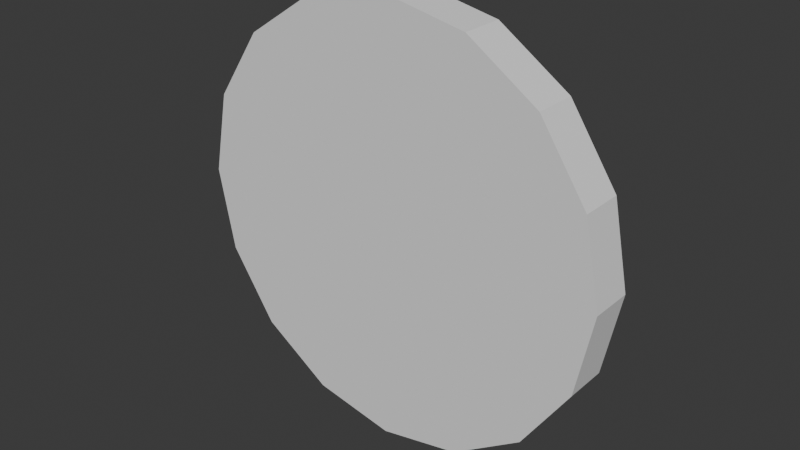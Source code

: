 # Source: coin.blend  (saved by Blender 5.1.30; exported with 4.5.12 LTS)
import bpy
from mathutils import Matrix  # noqa: F401  (used for matrix-valued properties, if any)

bpy.ops.wm.read_factory_settings(use_empty=True)
scene = bpy.context.scene
scene.name = 'Scene'

# ---- collections
col_collection = bpy.data.collections.new('Collection'); scene.collection.children.link(col_collection)

# ---- world
world_world = bpy.data.worlds.new('World'); scene.world = world_world
world_world.use_nodes = True; world_world.node_tree.nodes.clear()
_N = world_world.node_tree.nodes; _L = world_world.node_tree.links
n0 = _N.new('ShaderNodeOutputWorld'); n0.name = 'World Output'; n0.location = (200, 100)
n1 = _N.new('ShaderNodeBackground'); n1.name = 'Background'; n1.location = (-200, 100)
n1.inputs[0].default_value = (0.05088, 0.05088, 0.05088, 1.0)
_L.new(n1.outputs[0], n0.inputs[0])
n0.is_active_output = True
world_world.color = (0.05088, 0.05088, 0.05088)
world_world.sun_shadow_jitter_overblur = 0.0

# ---- meshes
me_cylinder = bpy.data.meshes.new('Cylinder')
me_cylinder.from_pydata([(-5.215e-09, 0.02, 0.2), (-5.215e-09, -0.02, 0.2), (0.07654, 0.02, 0.1848), (0.07654, -0.02, 0.1848), (0.1414, 0.02, 0.1414), (0.1414, -0.02, 0.1414), (0.1848, 0.02, 0.07654), (0.1848, -0.02, 0.07654), (0.2, 0.02, -9.313e-09), (0.2, -0.02, -9.313e-09), (0.1848, 0.02, -0.07654), (0.1848, -0.02, -0.07654), (0.1414, 0.02, -0.1414), (0.1414, -0.02, -0.1414), (0.07654, 0.02, -0.1848), (0.07654, -0.02, -0.1848), (-5.215e-09, 0.02, -0.2), (-5.215e-09, -0.02, -0.2), (-0.07654, 0.02, -0.1848), (-0.07654, -0.02, -0.1848), (-0.1414, 0.02, -0.1414), (-0.1414, -0.02, -0.1414), (-0.1848, 0.02, -0.07654), (-0.1848, -0.02, -0.07654), (-0.2, 0.02, -9.313e-09), (-0.2, -0.02, -9.313e-09), (-0.1848, 0.02, 0.07654), (-0.1848, -0.02, 0.07654), (-0.1414, 0.02, 0.1414), (-0.1414, -0.02, 0.1414), (-0.07654, 0.02, 0.1848), (-0.07654, -0.02, 0.1848)], [], [(0, 1, 3, 2), (2, 3, 5, 4), (4, 5, 7, 6), (6, 7, 9, 8), (8, 9, 11, 10), (10, 11, 13, 12), (12, 13, 15, 14), (14, 15, 17, 16), (16, 17, 19, 18), (18, 19, 21, 20), (20, 21, 23, 22), (22, 23, 25, 24), (24, 25, 27, 26), (26, 27, 29, 28), (3, 1, 31, 29, 27, 25, 23, 21, 19, 17, 15, 13, 11, 9, 7, 5), (28, 29, 31, 30), (30, 31, 1, 0), (0, 2, 4, 6, 8, 10, 12, 14, 16, 18, 20, 22, 24, 26, 28, 30)])
_uv = me_cylinder.uv_layers.new(name='UVMap')
_uv.uv.foreach_set('vector', [0.5841, 0.9999, 0.5668, 0.9096, 0.7085, 0.8451, 0.7609, 0.9221, 0.7609, 0.9221, 0.7085, 0.8451, 0.8152, 0.7281, 0.8942, 0.7798, 0.8942, 0.7798, 0.8152, 0.7281, 0.8726, 0.5776, 0.9656, 0.5964, 0.9656, 0.5964, 0.8726, 0.5776, 0.8694, 0.4161, 0.9629, 0.3987, 0.9629, 0.3987, 0.8694, 0.4161, 0.806, 0.2675, 0.8861, 0.2166, 0.8861, 0.2166, 0.806, 0.2675, 0.6931, 0.1537, 0.7479, 0.07678, 0.7479, 0.07678, 0.6931, 0.1537, 0.5463, 0.09288, 0.567, 0.0005502, 0.567, 0.0005502, 0.5463, 0.09288, 0.3878, 0.09512, 0.3696, 9.829e-05, 0.3696, 9.829e-05, 0.3878, 0.09512, 0.2426, 0.1621, 0.181, 0.07961, 0.181, 0.07961, 0.2426, 0.1621, 0.1363, 0.2814, 0.05281, 0.2377, 0.05281, 0.2377, 0.1363, 0.2814, 0.08727, 0.4304, 9.827e-05, 0.4197, 9.827e-05, 0.4197, 0.08727, 0.4304, 0.09919, 0.5894, 0.007206, 0.6088, 0.007206, 0.6088, 0.09919, 0.5894, 0.1643, 0.7389, 0.08204, 0.7937, 0.08204, 0.7937, 0.1643, 0.7389, 0.2724, 0.8528, 0.2236, 0.9254, 0.6913, 0.9619, 0.5, 1.0, 0.3087, 0.9619, 0.1464, 0.8536, 0.03806, 0.6913, 1.49e-07, 0.5, 0.03806, 0.3087, 0.1464, 0.1464, 0.3087, 0.03806, 0.5, -5.96e-08, 0.6913, 0.03806, 0.8536, 0.1464, 0.9619, 0.3087, 1.0, 0.5, 0.9619, 0.6913, 0.8536, 0.8536, 0.2236, 0.9254, 0.2724, 0.8528, 0.4134, 0.9121, 0.3935, 0.9999, 0.3935, 0.9999, 0.4134, 0.9121, 0.5668, 0.9096, 0.5841, 0.9999, 0.5, 1.0, 0.6913, 0.9619, 0.8536, 0.8536, 0.9619, 0.6913, 1.0, 0.5, 0.9619, 0.3087, 0.8536, 0.1464, 0.6913, 0.03806, 0.5, 0.0, 0.3087, 0.03806, 0.1464, 0.1464, 0.03806, 0.3087, 2.98e-07, 0.5, 0.03806, 0.6913, 0.1464, 0.8536, 0.3087, 0.9619])
me_cylinder.update()

# ---- objects
ob_cylinder = bpy.data.objects.new('Cylinder', me_cylinder)

# ---- transforms, parenting, visibility, modifiers, constraints
ob_cylinder.location = (0.0, 0.0, 0.0)

# ---- collection membership
col_collection.objects.link(ob_cylinder)

# ---- scene / render settings (as saved in the file)
scene.frame_start = 1; scene.frame_end = 250; scene.frame_set(1)
scene.render.engine = 'BLENDER_EEVEE_NEXT'
scene.render.bake_bias = 0.0
scene.render.bake_samples = 0
scene.cycles.sampling_pattern = 'TABULATED_SOBOL'
scene.eevee.use_volume_custom_range = False
bpy.context.view_layer.update()

# ---- added for rendering (the .blend has no active camera and no usable light): camera, sun
cam_auto = bpy.data.cameras.new('AutoCamera')
cam_auto.lens = 50.0
cam_auto.sensor_width = 36.0
cam_auto.clip_end = 1000.0
ob_auto_camera = bpy.data.objects.new('AutoCamera', cam_auto)
scene.collection.objects.link(ob_auto_camera)
ob_auto_camera.location = (0.524693, -0.629632, 0.419754)
ob_auto_camera.rotation_euler = (1.09748, -7.21219e-08, 0.694738)
scene.camera = ob_auto_camera
light_auto_sun = bpy.data.lights.new('AutoSun', 'SUN')
light_auto_sun.energy = 3.0
light_auto_sun.angle = 0.0523599
ob_auto_sun = bpy.data.objects.new('AutoSun', light_auto_sun)
scene.collection.objects.link(ob_auto_sun)
ob_auto_sun.rotation_euler = (0.872665, 0.174533, 0.523599)
bpy.context.view_layer.update()

